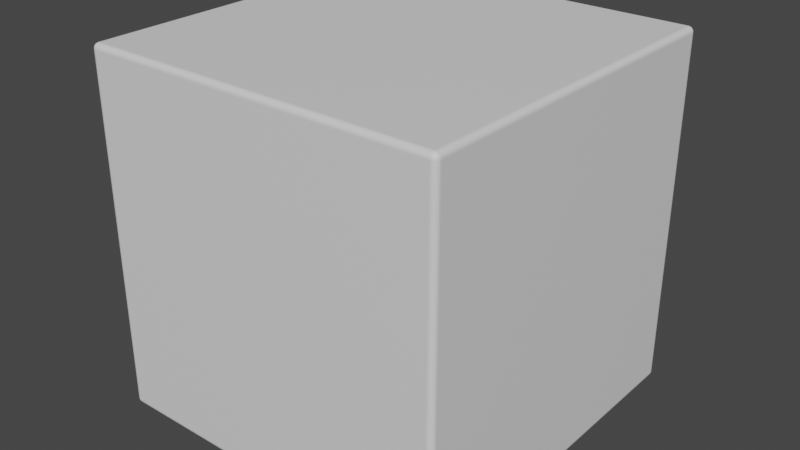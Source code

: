 # Source: Schranke_die_2te.blend  (saved by Blender 3.3.6; exported with 4.5.12 LTS)
import bpy
from mathutils import Matrix  # noqa: F401  (used for matrix-valued properties, if any)

bpy.ops.wm.read_factory_settings(use_empty=True)
scene = bpy.context.scene
scene.name = 'Scene'

# ---- collections
col_collection = bpy.data.collections.new('Collection'); scene.collection.children.link(col_collection)

# ---- materials (node trees are filled in below, after node groups)
mat_material = bpy.data.materials.new('Material')
mat_material.alpha_threshold = 0.0
mat_material.use_transparent_shadow = False
mat_material.roughness = 0.5
mat_material.line_color = (0.0, 0.0, 0.0, 1.0)
mat_black = bpy.data.materials.new('Black')
mat_black.use_transparent_shadow = False

# ---- material node trees
mat_material.use_nodes = True; mat_material.node_tree.nodes.clear()
_N = mat_material.node_tree.nodes; _L = mat_material.node_tree.links
n0 = _N.new('ShaderNodeOutputMaterial'); n0.name = 'Material Output'; n0.location = (300, 300)
n1 = _N.new('ShaderNodeBsdfPrincipled'); n1.name = 'Principled BSDF'; n1.location = (10, 300)
n1.distribution = 'GGX'
n1.subsurface_method = 'RANDOM_WALK_SKIN'
n1.inputs[3].default_value = 1.45
n1.inputs[27].default_value = (0.0, 0.0, 0.0, 1.0)
n1.inputs[28].default_value = 1.0
_L.new(n1.outputs[0], n0.inputs[0])
n0.is_active_output = True

# ---- world
world_world = bpy.data.worlds.new('World'); scene.world = world_world
world_world.use_nodes = True; world_world.node_tree.nodes.clear()
_N = world_world.node_tree.nodes; _L = world_world.node_tree.links
n0 = _N.new('ShaderNodeOutputWorld'); n0.name = 'World Output'; n0.location = (300, 300)
n1 = _N.new('ShaderNodeBackground'); n1.name = 'Background'; n1.location = (10, 300)
n1.inputs[0].default_value = (0.05088, 0.05088, 0.05088, 1.0)
_L.new(n1.outputs[0], n0.inputs[0])
n0.is_active_output = True
world_world.color = (0.05088, 0.05088, 0.05088)
world_world.use_sun_shadow = False
world_world.sun_shadow_jitter_overblur = 0.0

# ---- meshes
me_cube = bpy.data.meshes.new('Cube')
me_cube.from_pydata([(-1.0, -1.0, -1.0), (-1.0, -1.0, 1.0), (-1.0, 1.0, -1.0), (-1.0, 1.0, 1.0), (1.0, -1.0, -1.0), (1.0, -1.0, 1.0), (1.0, 1.0, -1.0), (1.0, 1.0, 1.0)], [], [(0, 1, 3, 2), (2, 3, 7, 6), (6, 7, 5, 4), (4, 5, 1, 0), (2, 6, 4, 0), (7, 3, 1, 5)])
_uv = me_cube.uv_layers.new(name='UVMap')
_uv.uv.foreach_set('vector', [0.375, 0.0, 0.625, 0.0, 0.625, 0.25, 0.375, 0.25, 0.375, 0.25, 0.625, 0.25, 0.625, 0.5, 0.375, 0.5, 0.375, 0.5, 0.625, 0.5, 0.625, 0.75, 0.375, 0.75, 0.375, 0.75, 0.625, 0.75, 0.625, 1.0, 0.375, 1.0, 0.125, 0.5, 0.375, 0.5, 0.375, 0.75, 0.125, 0.75, 0.625, 0.5, 0.875, 0.5, 0.875, 0.75, 0.625, 0.75])
me_cube.materials.append(mat_material)
me_cube.use_mirror_vertex_groups = False
me_cube.update()

# ---- objects
ob_cube = bpy.data.objects.new('Cube', me_cube)
ob_cube_surfacedrawing = bpy.data.objects.new('Cube_SurfaceDrawing', None)

# ---- transforms, parenting, visibility, modifiers, constraints
ob_cube.location = (0.0, 0.0, 1.0)
ob_cube.lock_rotations_4d = False
ob_cube.empty_display_type = 'ARROWS'
ob_cube.lineart.crease_threshold = 0.0
_m = ob_cube.modifiers.new('Bevel', 'BEVEL')
_m.width = 0.03
_m.width_pct = 0.03
_m.segments = 6
ob_cube_surfacedrawing.parent = ob_cube
ob_cube_surfacedrawing.matrix_parent_inverse = Matrix(((1.0, -0.0, 0.0, -0.0), (-0.0, 1.0, -0.0, 0.0), (0.0, -0.0, 1.0, -1.0), (-0.0, 0.0, -0.0, 1.0)))
ob_cube_surfacedrawing.location = (0.0, 0.0, 1.0)
ob_cube_surfacedrawing.empty_image_offset = (0.0, 0.0)
ob_cube_surfacedrawing.color = (0.0, 0.0, 0.0, 1.0)
ob_cube_surfacedrawing.use_grease_pencil_lights = True
_m = ob_cube_surfacedrawing.modifiers.new('Opacity', 'GREASE_PENCIL_OPACITY')
_m.show_render = True
_m.custom_curve.use_clip = True
_m.custom_curve.clip_max_x = 1.0
_m.custom_curve.clip_max_y = 1.0
_m.custom_curve.extend = 'EXTRAPOLATED'
_m.custom_curve.white_level = (1.0, 1.0, 1.0)
_m = ob_cube_surfacedrawing.modifiers.new('Thickness', 'GREASE_PENCIL_THICKNESS')
_m.show_render = True
_m.custom_curve.use_clip = True
_m.custom_curve.clip_max_x = 1.0
_m.custom_curve.clip_max_y = 1.0
_m.custom_curve.extend = 'EXTRAPOLATED'
_m.custom_curve.white_level = (1.0, 1.0, 1.0)
_m.thickness = 0.015

# ---- collection membership
col_collection.objects.link(ob_cube)
col_collection.objects.link(ob_cube_surfacedrawing)

# ---- scene / render settings (as saved in the file)
scene.frame_start = 1; scene.frame_end = 250; scene.frame_set(1)
scene.render.engine = 'BLENDER_EEVEE_NEXT'
scene.cycles.sampling_pattern = 'TABULATED_SOBOL'
scene.cycles.use_light_tree = False
scene.view_settings.view_transform = 'Filmic'
bpy.context.view_layer.update()

# ---- added for rendering (the .blend has no active camera and no usable light): camera, sun
cam_auto = bpy.data.cameras.new('AutoCamera')
cam_auto.lens = 50.0
cam_auto.sensor_width = 36.0
cam_auto.clip_end = 1000.0
ob_auto_camera = bpy.data.objects.new('AutoCamera', cam_auto)
scene.collection.objects.link(ob_auto_camera)
ob_auto_camera.location = (3.20507, -3.84609, 3.56406)
ob_auto_camera.rotation_euler = (1.09748, -7.21219e-08, 0.694738)
scene.camera = ob_auto_camera
light_auto_sun = bpy.data.lights.new('AutoSun', 'SUN')
light_auto_sun.energy = 3.0
light_auto_sun.angle = 0.0523599
ob_auto_sun = bpy.data.objects.new('AutoSun', light_auto_sun)
scene.collection.objects.link(ob_auto_sun)
ob_auto_sun.rotation_euler = (0.872665, 0.174533, 0.523599)
bpy.context.view_layer.update()
